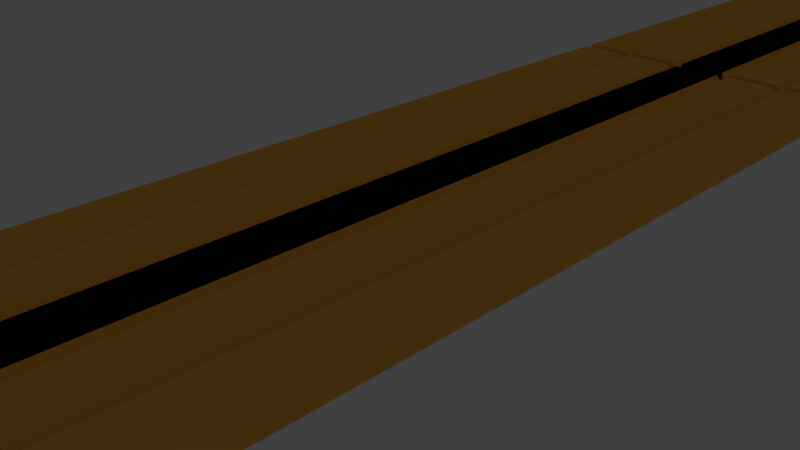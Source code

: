 # Source: boardwalk3l.blend  (saved by Blender 2.77.0; exported with 4.5.12 LTS)
import bpy
from mathutils import Matrix  # noqa: F401  (used for matrix-valued properties, if any)

bpy.ops.wm.read_factory_settings(use_empty=True)
scene = bpy.context.scene
scene.name = 'Scene'

# ---- collections
col_collection_1 = bpy.data.collections.new('Collection 1'); scene.collection.children.link(col_collection_1)
col_collection_11 = bpy.data.collections.new('Collection 11'); scene.collection.children.link(col_collection_11)
col_collection_11.hide_render = True
col_collection_11.hide_viewport = True
col_collection_20 = bpy.data.collections.new('Collection 20'); scene.collection.children.link(col_collection_20)
col_collection_20.hide_render = True
col_collection_20.hide_viewport = True

# ---- materials (node trees are filled in below, after node groups)
mat_all = bpy.data.materials.new('All')
mat_all.alpha_threshold = 0.0
mat_all.use_transparent_shadow = False
mat_all.diffuse_color = (1.0, 0.5046, 0.08071, 1.0)
mat_all.roughness = 0.5

# ---- material node trees

# ---- world
world_world = bpy.data.worlds.new('World'); scene.world = world_world
world_world.color = (0.05088, 0.05088, 0.05088)
world_world.use_sun_shadow = False
world_world.sun_shadow_jitter_overblur = 0.0
world_world.cycles.sampling_method = 'MANUAL'

# ---- cameras
cam_camera = bpy.data.cameras.new('Camera')
cam_camera.clip_end = 100.0
cam_camera.lens = 35.0
cam_camera.sensor_width = 32.0
cam_camera.sensor_height = 18.0
cam_camera.ortho_scale = 7.314
cam_camera.dof.focus_distance = 0.0
cam_camera.dof.aperture_fstop = 128.0

# ---- lights
light_lamp = bpy.data.lights.new('Lamp', 'POINT')
light_lamp.transmission_factor = 0.0
light_lamp.cutoff_distance = 30.0
light_lamp.energy = 100.0
light_lamp.shadow_buffer_clip_start = 1.001
light_lamp.shadow_soft_size = 0.1
light_lamp.shadow_maximum_resolution = 0.006
light_lamp.use_absolute_resolution = True

# ---- meshes
me_002 = bpy.data.meshes.new('立方体.002')
me_002.from_pydata([(-0.2, -4.0, 0.3), (-0.2, -4.0, 0.7), (-0.2, 4.0, 0.3), (-0.2, 4.0, 0.7), (0.2, -4.0, 0.3), (0.2, -4.0, 0.7), (0.2, 4.0, 0.3), (0.2, 4.0, 0.7), (0.2, 4.0, 0.7), (0.2, 4.0, 0.3), (0.2, -4.0, 0.7), (0.2, -4.0, 0.3), (0.3, 4.0, 0.7), (0.3, 4.0, 0.3), (0.3, -4.0, 0.7), (0.3, -4.0, 0.3), (0.25, -4.0, 0.4), (0.25, -4.0, 0.6), (0.25, 4.0, 0.6), (0.25, 4.0, 0.4), (0.7, 4.0, 0.7), (0.7, 4.0, 0.3), (0.7, -4.0, 0.7), (0.7, -4.0, 0.3), (0.8, 4.0, 0.7), (0.8, 4.0, 0.3), (0.8, -4.0, 0.7), (0.8, -4.0, 0.3), (0.75, -4.0, 0.4), (0.75, -4.0, 0.6), (0.75, 4.0, 0.6), (0.75, 4.0, 0.4), (1.2, 4.0, 0.7), (1.2, 4.0, 0.3), (1.2, -4.0, 0.7), (1.2, -4.0, 0.3), (0.64, 4.0, 0.3), (0.64, -4.0, 0.3), (0.36, 4.0, 0.3), (0.36, -4.0, 0.3), (0.64, -4.0, 0.0), (0.36, -4.0, 0.0), (0.36, 4.0, 0.0), (0.64, 4.0, 0.0)], [], [(3, 7, 6, 2), (6, 7, 8, 9), (5, 1, 0, 4), (0, 2, 6, 4), (5, 7, 3, 1), (17, 16, 15, 14), (5, 4, 11, 10), (4, 6, 9, 11), (7, 5, 10, 8), (15, 13, 38, 39), (19, 18, 12, 13), (16, 19, 13, 15), (18, 17, 14, 12), (8, 10, 17, 18), (11, 9, 19, 16), (9, 8, 18, 19), (10, 11, 16, 17), (29, 28, 27, 26), (12, 14, 22, 20), (14, 15, 23, 22), (13, 12, 20, 21), (27, 25, 33, 35), (31, 30, 24, 25), (28, 31, 25, 27), (30, 29, 26, 24), (20, 22, 29, 30), (23, 21, 31, 28), (21, 20, 30, 31), (22, 23, 28, 29), (32, 34, 35, 33), (24, 26, 34, 32), (26, 27, 35, 34), (25, 24, 32, 33), (13, 21, 36, 38), (21, 23, 37, 36), (23, 15, 39, 37), (36, 37, 40, 43), (41, 42, 43, 40), (37, 39, 41, 40), (39, 38, 42, 41), (38, 36, 43, 42)])
me_002.materials.append(mat_all)
me_002.use_remesh_preserve_volume = False
me_002.use_remesh_preserve_attributes = False
me_002.use_mirror_vertex_groups = False
me_002.update()
me_001 = bpy.data.meshes.new('立方体.001')
me_001.from_pydata([(-0.2, -4.0, 0.3), (-0.2, -4.0, 0.7), (-0.2, 4.0, 0.3), (-0.2, 4.0, 0.7), (0.2, -4.0, 0.3), (0.2, -4.0, 0.7), (0.2, 4.0, 0.3), (0.2, 4.0, 0.7), (0.2, 4.0, 0.7), (0.2, 4.0, 0.3), (0.2, -4.0, 0.7), (0.2, -4.0, 0.3), (0.3, 4.0, 0.7), (0.3, 4.0, 0.3), (0.3, -4.0, 0.7), (0.3, -4.0, 0.3), (0.25, -4.0, 0.4), (0.25, -4.0, 0.6), (0.25, 4.0, 0.6), (0.25, 4.0, 0.4), (0.7, 4.0, 0.7), (0.7, 4.0, 0.3), (0.7, -4.0, 0.7), (0.7, -4.0, 0.3), (0.8, 4.0, 0.7), (0.8, 4.0, 0.3), (0.8, -4.0, 0.7), (0.8, -4.0, 0.3), (0.75, -4.0, 0.4), (0.75, -4.0, 0.6), (0.75, 4.0, 0.6), (0.75, 4.0, 0.4), (1.2, 4.0, 0.7), (1.2, 4.0, 0.3), (1.2, -4.0, 0.7), (1.2, -4.0, 0.3), (0.64, 4.0, 0.3), (0.64, -4.0, 0.3), (0.36, 4.0, 0.3), (0.36, -4.0, 0.3), (0.64, -4.0, 0.0), (0.36, -4.0, 0.0), (0.36, 4.0, 0.0), (0.64, 4.0, 0.0)], [], [(3, 7, 6, 2), (6, 7, 8, 9), (5, 1, 0, 4), (0, 2, 6, 4), (5, 7, 3, 1), (17, 16, 15, 14), (5, 4, 11, 10), (4, 6, 9, 11), (7, 5, 10, 8), (15, 13, 38, 39), (19, 18, 12, 13), (16, 19, 13, 15), (18, 17, 14, 12), (8, 10, 17, 18), (11, 9, 19, 16), (9, 8, 18, 19), (10, 11, 16, 17), (29, 28, 27, 26), (12, 14, 22, 20), (14, 15, 23, 22), (13, 12, 20, 21), (27, 25, 33, 35), (31, 30, 24, 25), (28, 31, 25, 27), (30, 29, 26, 24), (20, 22, 29, 30), (23, 21, 31, 28), (21, 20, 30, 31), (22, 23, 28, 29), (32, 34, 35, 33), (24, 26, 34, 32), (26, 27, 35, 34), (25, 24, 32, 33), (13, 21, 36, 38), (21, 23, 37, 36), (23, 15, 39, 37), (36, 37, 40, 43), (41, 42, 43, 40), (37, 39, 41, 40), (39, 38, 42, 41), (38, 36, 43, 42)])
me_001.materials.append(mat_all)
me_001.use_remesh_preserve_volume = False
me_001.use_remesh_preserve_attributes = False
me_001.use_mirror_vertex_groups = False
me_001.update()
me_x = bpy.data.meshes.new('立方体')
me_x.from_pydata([(-0.2, -4.0, 0.3), (-0.2, -4.0, 0.7), (-0.2, 4.0, 0.3), (-0.2, 4.0, 0.7), (0.2, -4.0, 0.3), (0.2, -4.0, 0.7), (0.2, 4.0, 0.3), (0.2, 4.0, 0.7), (0.2, 4.0, 0.7), (0.2, 4.0, 0.3), (0.2, -4.0, 0.7), (0.2, -4.0, 0.3), (0.3, 4.0, 0.7), (0.3, 4.0, 0.3), (0.3, -4.0, 0.7), (0.3, -4.0, 0.3), (0.25, -4.0, 0.4), (0.25, -4.0, 0.6), (0.25, 4.0, 0.6), (0.25, 4.0, 0.4), (0.7, 4.0, 0.7), (0.7, 4.0, 0.3), (0.7, -4.0, 0.7), (0.7, -4.0, 0.3), (0.8, 4.0, 0.7), (0.8, 4.0, 0.3), (0.8, -4.0, 0.7), (0.8, -4.0, 0.3), (0.75, -4.0, 0.4), (0.75, -4.0, 0.6), (0.75, 4.0, 0.6), (0.75, 4.0, 0.4), (1.2, 4.0, 0.7), (1.2, 4.0, 0.3), (1.2, -4.0, 0.7), (1.2, -4.0, 0.3), (0.64, 4.0, 0.3), (0.64, -4.0, 0.3), (0.36, 4.0, 0.3), (0.36, -4.0, 0.3), (0.64, -4.0, 0.0), (0.36, -4.0, 0.0), (0.36, 4.0, 0.0), (0.64, 4.0, 0.0)], [], [(3, 7, 6, 2), (6, 7, 8, 9), (5, 1, 0, 4), (0, 2, 6, 4), (5, 7, 3, 1), (17, 16, 15, 14), (5, 4, 11, 10), (4, 6, 9, 11), (7, 5, 10, 8), (15, 13, 38, 39), (19, 18, 12, 13), (16, 19, 13, 15), (18, 17, 14, 12), (8, 10, 17, 18), (11, 9, 19, 16), (9, 8, 18, 19), (10, 11, 16, 17), (29, 28, 27, 26), (12, 14, 22, 20), (14, 15, 23, 22), (13, 12, 20, 21), (27, 25, 33, 35), (31, 30, 24, 25), (28, 31, 25, 27), (30, 29, 26, 24), (20, 22, 29, 30), (23, 21, 31, 28), (21, 20, 30, 31), (22, 23, 28, 29), (32, 34, 35, 33), (24, 26, 34, 32), (26, 27, 35, 34), (25, 24, 32, 33), (13, 21, 36, 38), (21, 23, 37, 36), (23, 15, 39, 37), (36, 37, 40, 43), (41, 42, 43, 40), (37, 39, 41, 40), (39, 38, 42, 41), (38, 36, 43, 42)])
me_x.materials.append(mat_all)
me_x.use_remesh_preserve_volume = False
me_x.use_remesh_preserve_attributes = False
me_x.use_mirror_vertex_groups = False
me_x.update()

# ---- objects
ob_002 = bpy.data.objects.new('立方体.002', me_002)
ob_001 = bpy.data.objects.new('立方体.001', me_001)
ob_x = bpy.data.objects.new('立方体', me_x)
ob_lamp = bpy.data.objects.new('Lamp', light_lamp)
ob_camera = bpy.data.objects.new('Camera', cam_camera)

# ---- transforms, parenting, visibility, modifiers, constraints
ob_002.location = (0.0, -16.2, 0.0)
ob_002.scale = (2.0, 2.0, 1.0)
ob_002.lineart.crease_threshold = 0.0
_m = ob_002.modifiers.new('ミラー', 'MIRROR')
ob_001.location = (0.0, 16.2, 0.0)
ob_001.scale = (2.0, 2.0, 1.0)
ob_001.lineart.crease_threshold = 0.0
_m = ob_001.modifiers.new('ミラー', 'MIRROR')
ob_x.location = (0.0, 0.0, 0.0)
ob_x.scale = (2.0, 2.0, 1.0)
ob_x.lineart.crease_threshold = 0.0
_m = ob_x.modifiers.new('ミラー', 'MIRROR')
ob_lamp.location = (4.076, 1.005, 5.904)
ob_lamp.rotation_euler = (0.6503, 0.05522, 1.866)
ob_lamp.lock_rotations_4d = False
ob_lamp.empty_display_type = 'ARROWS'
ob_lamp.color = (0.0, 0.0, 0.0, 0.0)
ob_lamp.lineart.crease_threshold = 0.0
ob_camera.location = (7.556, -6.397, 5.296)
ob_camera.rotation_euler = (1.109, 0.01082, 0.8149)
ob_camera.lock_rotations_4d = False
ob_camera.empty_display_type = 'ARROWS'
ob_camera.color = (0.0, 0.0, 0.0, 0.0)
ob_camera.display_type = 'WIRE'
ob_camera.lineart.crease_threshold = 0.0

# ---- collection membership
col_collection_1.objects.link(ob_002)
col_collection_1.objects.link(ob_001)
col_collection_1.objects.link(ob_x)
col_collection_11.objects.link(ob_lamp)
col_collection_20.objects.link(ob_camera)

# ---- scene / render settings (as saved in the file)
scene.camera = ob_camera
scene.frame_start = 1; scene.frame_end = 250; scene.frame_set(3)
scene.render.engine = 'BLENDER_EEVEE_NEXT'
scene.render.resolution_percentage = 50
scene.render.dither_intensity = 0.0
scene.cycles.use_denoising = False
scene.cycles.samples = 128
scene.cycles.sampling_pattern = 'TABULATED_SOBOL'
scene.cycles.light_sampling_threshold = 0.0
scene.cycles.use_adaptive_sampling = False
scene.cycles.use_light_tree = False
scene.cycles.blur_glossy = 0.0
scene.cycles.sample_clamp_indirect = 0.0
scene.view_settings.view_transform = 'Standard'
bpy.context.view_layer.update()
